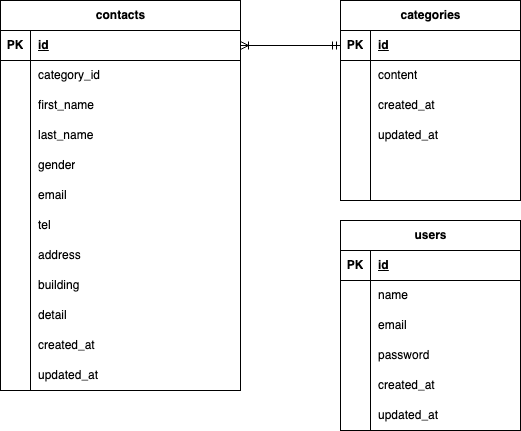

The diagram above was exported from draw.io. Its source (the exported page's mxGraphModel, read from the mxfile embedded in the PNG):
<mxGraphModel dx="596" dy="461" grid="1" gridSize="10" guides="1" tooltips="1" connect="1" arrows="1" fold="1" page="1" pageScale="1" pageWidth="827" pageHeight="1169" math="0" shadow="0">
  <root>
    <mxCell id="0" />
    <mxCell id="1" parent="0" />
    <mxCell id="25" value="contacts" style="shape=table;startSize=30;container=1;collapsible=1;childLayout=tableLayout;fixedRows=1;rowLines=0;fontStyle=1;align=center;resizeLast=1;html=1;" vertex="1" parent="1">
      <mxGeometry x="100" y="170" width="240" height="390" as="geometry" />
    </mxCell>
    <mxCell id="26" value="" style="shape=tableRow;horizontal=0;startSize=0;swimlaneHead=0;swimlaneBody=0;fillColor=none;collapsible=0;dropTarget=0;points=[[0,0.5],[1,0.5]];portConstraint=eastwest;top=0;left=0;right=0;bottom=1;" vertex="1" parent="25">
      <mxGeometry y="30" width="240" height="30" as="geometry" />
    </mxCell>
    <mxCell id="27" value="PK" style="shape=partialRectangle;connectable=0;fillColor=none;top=0;left=0;bottom=0;right=0;fontStyle=1;overflow=hidden;whiteSpace=wrap;html=1;" vertex="1" parent="26">
      <mxGeometry width="30" height="30" as="geometry">
        <mxRectangle width="30" height="30" as="alternateBounds" />
      </mxGeometry>
    </mxCell>
    <mxCell id="28" value="id" style="shape=partialRectangle;connectable=0;fillColor=none;top=0;left=0;bottom=0;right=0;align=left;spacingLeft=6;fontStyle=5;overflow=hidden;whiteSpace=wrap;html=1;" vertex="1" parent="26">
      <mxGeometry x="30" width="210" height="30" as="geometry">
        <mxRectangle width="210" height="30" as="alternateBounds" />
      </mxGeometry>
    </mxCell>
    <mxCell id="29" value="" style="shape=tableRow;horizontal=0;startSize=0;swimlaneHead=0;swimlaneBody=0;fillColor=none;collapsible=0;dropTarget=0;points=[[0,0.5],[1,0.5]];portConstraint=eastwest;top=0;left=0;right=0;bottom=0;" vertex="1" parent="25">
      <mxGeometry y="60" width="240" height="30" as="geometry" />
    </mxCell>
    <mxCell id="30" value="" style="shape=partialRectangle;connectable=0;fillColor=none;top=0;left=0;bottom=0;right=0;editable=1;overflow=hidden;whiteSpace=wrap;html=1;" vertex="1" parent="29">
      <mxGeometry width="30" height="30" as="geometry">
        <mxRectangle width="30" height="30" as="alternateBounds" />
      </mxGeometry>
    </mxCell>
    <mxCell id="31" value="category_id" style="shape=partialRectangle;connectable=0;fillColor=none;top=0;left=0;bottom=0;right=0;align=left;spacingLeft=6;overflow=hidden;whiteSpace=wrap;html=1;" vertex="1" parent="29">
      <mxGeometry x="30" width="210" height="30" as="geometry">
        <mxRectangle width="210" height="30" as="alternateBounds" />
      </mxGeometry>
    </mxCell>
    <mxCell id="32" value="" style="shape=tableRow;horizontal=0;startSize=0;swimlaneHead=0;swimlaneBody=0;fillColor=none;collapsible=0;dropTarget=0;points=[[0,0.5],[1,0.5]];portConstraint=eastwest;top=0;left=0;right=0;bottom=0;" vertex="1" parent="25">
      <mxGeometry y="90" width="240" height="30" as="geometry" />
    </mxCell>
    <mxCell id="33" value="" style="shape=partialRectangle;connectable=0;fillColor=none;top=0;left=0;bottom=0;right=0;editable=1;overflow=hidden;whiteSpace=wrap;html=1;" vertex="1" parent="32">
      <mxGeometry width="30" height="30" as="geometry">
        <mxRectangle width="30" height="30" as="alternateBounds" />
      </mxGeometry>
    </mxCell>
    <mxCell id="34" value="first_name" style="shape=partialRectangle;connectable=0;fillColor=none;top=0;left=0;bottom=0;right=0;align=left;spacingLeft=6;overflow=hidden;whiteSpace=wrap;html=1;" vertex="1" parent="32">
      <mxGeometry x="30" width="210" height="30" as="geometry">
        <mxRectangle width="210" height="30" as="alternateBounds" />
      </mxGeometry>
    </mxCell>
    <mxCell id="35" value="" style="shape=tableRow;horizontal=0;startSize=0;swimlaneHead=0;swimlaneBody=0;fillColor=none;collapsible=0;dropTarget=0;points=[[0,0.5],[1,0.5]];portConstraint=eastwest;top=0;left=0;right=0;bottom=0;" vertex="1" parent="25">
      <mxGeometry y="120" width="240" height="30" as="geometry" />
    </mxCell>
    <mxCell id="36" value="" style="shape=partialRectangle;connectable=0;fillColor=none;top=0;left=0;bottom=0;right=0;editable=1;overflow=hidden;whiteSpace=wrap;html=1;" vertex="1" parent="35">
      <mxGeometry width="30" height="30" as="geometry">
        <mxRectangle width="30" height="30" as="alternateBounds" />
      </mxGeometry>
    </mxCell>
    <mxCell id="37" value="last_name" style="shape=partialRectangle;connectable=0;fillColor=none;top=0;left=0;bottom=0;right=0;align=left;spacingLeft=6;overflow=hidden;whiteSpace=wrap;html=1;" vertex="1" parent="35">
      <mxGeometry x="30" width="210" height="30" as="geometry">
        <mxRectangle width="210" height="30" as="alternateBounds" />
      </mxGeometry>
    </mxCell>
    <mxCell id="78" value="" style="shape=tableRow;horizontal=0;startSize=0;swimlaneHead=0;swimlaneBody=0;fillColor=none;collapsible=0;dropTarget=0;points=[[0,0.5],[1,0.5]];portConstraint=eastwest;top=0;left=0;right=0;bottom=0;" vertex="1" parent="25">
      <mxGeometry y="150" width="240" height="30" as="geometry" />
    </mxCell>
    <mxCell id="79" value="" style="shape=partialRectangle;connectable=0;fillColor=none;top=0;left=0;bottom=0;right=0;editable=1;overflow=hidden;whiteSpace=wrap;html=1;" vertex="1" parent="78">
      <mxGeometry width="30" height="30" as="geometry">
        <mxRectangle width="30" height="30" as="alternateBounds" />
      </mxGeometry>
    </mxCell>
    <mxCell id="80" value="gender" style="shape=partialRectangle;connectable=0;fillColor=none;top=0;left=0;bottom=0;right=0;align=left;spacingLeft=6;overflow=hidden;whiteSpace=wrap;html=1;" vertex="1" parent="78">
      <mxGeometry x="30" width="210" height="30" as="geometry">
        <mxRectangle width="210" height="30" as="alternateBounds" />
      </mxGeometry>
    </mxCell>
    <mxCell id="81" value="" style="shape=tableRow;horizontal=0;startSize=0;swimlaneHead=0;swimlaneBody=0;fillColor=none;collapsible=0;dropTarget=0;points=[[0,0.5],[1,0.5]];portConstraint=eastwest;top=0;left=0;right=0;bottom=0;" vertex="1" parent="25">
      <mxGeometry y="180" width="240" height="30" as="geometry" />
    </mxCell>
    <mxCell id="82" value="" style="shape=partialRectangle;connectable=0;fillColor=none;top=0;left=0;bottom=0;right=0;editable=1;overflow=hidden;whiteSpace=wrap;html=1;" vertex="1" parent="81">
      <mxGeometry width="30" height="30" as="geometry">
        <mxRectangle width="30" height="30" as="alternateBounds" />
      </mxGeometry>
    </mxCell>
    <mxCell id="83" value="email" style="shape=partialRectangle;connectable=0;fillColor=none;top=0;left=0;bottom=0;right=0;align=left;spacingLeft=6;overflow=hidden;whiteSpace=wrap;html=1;" vertex="1" parent="81">
      <mxGeometry x="30" width="210" height="30" as="geometry">
        <mxRectangle width="210" height="30" as="alternateBounds" />
      </mxGeometry>
    </mxCell>
    <mxCell id="84" value="" style="shape=tableRow;horizontal=0;startSize=0;swimlaneHead=0;swimlaneBody=0;fillColor=none;collapsible=0;dropTarget=0;points=[[0,0.5],[1,0.5]];portConstraint=eastwest;top=0;left=0;right=0;bottom=0;" vertex="1" parent="25">
      <mxGeometry y="210" width="240" height="30" as="geometry" />
    </mxCell>
    <mxCell id="85" value="" style="shape=partialRectangle;connectable=0;fillColor=none;top=0;left=0;bottom=0;right=0;editable=1;overflow=hidden;whiteSpace=wrap;html=1;" vertex="1" parent="84">
      <mxGeometry width="30" height="30" as="geometry">
        <mxRectangle width="30" height="30" as="alternateBounds" />
      </mxGeometry>
    </mxCell>
    <mxCell id="86" value="tel" style="shape=partialRectangle;connectable=0;fillColor=none;top=0;left=0;bottom=0;right=0;align=left;spacingLeft=6;overflow=hidden;whiteSpace=wrap;html=1;" vertex="1" parent="84">
      <mxGeometry x="30" width="210" height="30" as="geometry">
        <mxRectangle width="210" height="30" as="alternateBounds" />
      </mxGeometry>
    </mxCell>
    <mxCell id="87" value="" style="shape=tableRow;horizontal=0;startSize=0;swimlaneHead=0;swimlaneBody=0;fillColor=none;collapsible=0;dropTarget=0;points=[[0,0.5],[1,0.5]];portConstraint=eastwest;top=0;left=0;right=0;bottom=0;" vertex="1" parent="25">
      <mxGeometry y="240" width="240" height="30" as="geometry" />
    </mxCell>
    <mxCell id="88" value="" style="shape=partialRectangle;connectable=0;fillColor=none;top=0;left=0;bottom=0;right=0;editable=1;overflow=hidden;whiteSpace=wrap;html=1;" vertex="1" parent="87">
      <mxGeometry width="30" height="30" as="geometry">
        <mxRectangle width="30" height="30" as="alternateBounds" />
      </mxGeometry>
    </mxCell>
    <mxCell id="89" value="address" style="shape=partialRectangle;connectable=0;fillColor=none;top=0;left=0;bottom=0;right=0;align=left;spacingLeft=6;overflow=hidden;whiteSpace=wrap;html=1;" vertex="1" parent="87">
      <mxGeometry x="30" width="210" height="30" as="geometry">
        <mxRectangle width="210" height="30" as="alternateBounds" />
      </mxGeometry>
    </mxCell>
    <mxCell id="90" value="" style="shape=tableRow;horizontal=0;startSize=0;swimlaneHead=0;swimlaneBody=0;fillColor=none;collapsible=0;dropTarget=0;points=[[0,0.5],[1,0.5]];portConstraint=eastwest;top=0;left=0;right=0;bottom=0;" vertex="1" parent="25">
      <mxGeometry y="270" width="240" height="30" as="geometry" />
    </mxCell>
    <mxCell id="91" value="" style="shape=partialRectangle;connectable=0;fillColor=none;top=0;left=0;bottom=0;right=0;editable=1;overflow=hidden;whiteSpace=wrap;html=1;" vertex="1" parent="90">
      <mxGeometry width="30" height="30" as="geometry">
        <mxRectangle width="30" height="30" as="alternateBounds" />
      </mxGeometry>
    </mxCell>
    <mxCell id="92" value="building" style="shape=partialRectangle;connectable=0;fillColor=none;top=0;left=0;bottom=0;right=0;align=left;spacingLeft=6;overflow=hidden;whiteSpace=wrap;html=1;" vertex="1" parent="90">
      <mxGeometry x="30" width="210" height="30" as="geometry">
        <mxRectangle width="210" height="30" as="alternateBounds" />
      </mxGeometry>
    </mxCell>
    <mxCell id="93" value="" style="shape=tableRow;horizontal=0;startSize=0;swimlaneHead=0;swimlaneBody=0;fillColor=none;collapsible=0;dropTarget=0;points=[[0,0.5],[1,0.5]];portConstraint=eastwest;top=0;left=0;right=0;bottom=0;" vertex="1" parent="25">
      <mxGeometry y="300" width="240" height="30" as="geometry" />
    </mxCell>
    <mxCell id="94" value="" style="shape=partialRectangle;connectable=0;fillColor=none;top=0;left=0;bottom=0;right=0;editable=1;overflow=hidden;whiteSpace=wrap;html=1;" vertex="1" parent="93">
      <mxGeometry width="30" height="30" as="geometry">
        <mxRectangle width="30" height="30" as="alternateBounds" />
      </mxGeometry>
    </mxCell>
    <mxCell id="95" value="detail" style="shape=partialRectangle;connectable=0;fillColor=none;top=0;left=0;bottom=0;right=0;align=left;spacingLeft=6;overflow=hidden;whiteSpace=wrap;html=1;" vertex="1" parent="93">
      <mxGeometry x="30" width="210" height="30" as="geometry">
        <mxRectangle width="210" height="30" as="alternateBounds" />
      </mxGeometry>
    </mxCell>
    <mxCell id="117" value="" style="shape=tableRow;horizontal=0;startSize=0;swimlaneHead=0;swimlaneBody=0;fillColor=none;collapsible=0;dropTarget=0;points=[[0,0.5],[1,0.5]];portConstraint=eastwest;top=0;left=0;right=0;bottom=0;" vertex="1" parent="25">
      <mxGeometry y="330" width="240" height="30" as="geometry" />
    </mxCell>
    <mxCell id="118" value="" style="shape=partialRectangle;connectable=0;fillColor=none;top=0;left=0;bottom=0;right=0;editable=1;overflow=hidden;whiteSpace=wrap;html=1;" vertex="1" parent="117">
      <mxGeometry width="30" height="30" as="geometry">
        <mxRectangle width="30" height="30" as="alternateBounds" />
      </mxGeometry>
    </mxCell>
    <mxCell id="119" value="created_at" style="shape=partialRectangle;connectable=0;fillColor=none;top=0;left=0;bottom=0;right=0;align=left;spacingLeft=6;overflow=hidden;whiteSpace=wrap;html=1;" vertex="1" parent="117">
      <mxGeometry x="30" width="210" height="30" as="geometry">
        <mxRectangle width="210" height="30" as="alternateBounds" />
      </mxGeometry>
    </mxCell>
    <mxCell id="120" value="" style="shape=tableRow;horizontal=0;startSize=0;swimlaneHead=0;swimlaneBody=0;fillColor=none;collapsible=0;dropTarget=0;points=[[0,0.5],[1,0.5]];portConstraint=eastwest;top=0;left=0;right=0;bottom=0;" vertex="1" parent="25">
      <mxGeometry y="360" width="240" height="30" as="geometry" />
    </mxCell>
    <mxCell id="121" value="" style="shape=partialRectangle;connectable=0;fillColor=none;top=0;left=0;bottom=0;right=0;editable=1;overflow=hidden;whiteSpace=wrap;html=1;" vertex="1" parent="120">
      <mxGeometry width="30" height="30" as="geometry">
        <mxRectangle width="30" height="30" as="alternateBounds" />
      </mxGeometry>
    </mxCell>
    <mxCell id="122" value="updated_at" style="shape=partialRectangle;connectable=0;fillColor=none;top=0;left=0;bottom=0;right=0;align=left;spacingLeft=6;overflow=hidden;whiteSpace=wrap;html=1;" vertex="1" parent="120">
      <mxGeometry x="30" width="210" height="30" as="geometry">
        <mxRectangle width="210" height="30" as="alternateBounds" />
      </mxGeometry>
    </mxCell>
    <mxCell id="96" value="categories" style="shape=table;startSize=30;container=1;collapsible=1;childLayout=tableLayout;fixedRows=1;rowLines=0;fontStyle=1;align=center;resizeLast=1;html=1;" vertex="1" parent="1">
      <mxGeometry x="440" y="170" width="180" height="200" as="geometry" />
    </mxCell>
    <mxCell id="97" value="" style="shape=tableRow;horizontal=0;startSize=0;swimlaneHead=0;swimlaneBody=0;fillColor=none;collapsible=0;dropTarget=0;points=[[0,0.5],[1,0.5]];portConstraint=eastwest;top=0;left=0;right=0;bottom=1;" vertex="1" parent="96">
      <mxGeometry y="30" width="180" height="30" as="geometry" />
    </mxCell>
    <mxCell id="98" value="PK" style="shape=partialRectangle;connectable=0;fillColor=none;top=0;left=0;bottom=0;right=0;fontStyle=1;overflow=hidden;whiteSpace=wrap;html=1;" vertex="1" parent="97">
      <mxGeometry width="30" height="30" as="geometry">
        <mxRectangle width="30" height="30" as="alternateBounds" />
      </mxGeometry>
    </mxCell>
    <mxCell id="99" value="id" style="shape=partialRectangle;connectable=0;fillColor=none;top=0;left=0;bottom=0;right=0;align=left;spacingLeft=6;fontStyle=5;overflow=hidden;whiteSpace=wrap;html=1;" vertex="1" parent="97">
      <mxGeometry x="30" width="150" height="30" as="geometry">
        <mxRectangle width="150" height="30" as="alternateBounds" />
      </mxGeometry>
    </mxCell>
    <mxCell id="100" value="" style="shape=tableRow;horizontal=0;startSize=0;swimlaneHead=0;swimlaneBody=0;fillColor=none;collapsible=0;dropTarget=0;points=[[0,0.5],[1,0.5]];portConstraint=eastwest;top=0;left=0;right=0;bottom=0;" vertex="1" parent="96">
      <mxGeometry y="60" width="180" height="30" as="geometry" />
    </mxCell>
    <mxCell id="101" value="" style="shape=partialRectangle;connectable=0;fillColor=none;top=0;left=0;bottom=0;right=0;editable=1;overflow=hidden;whiteSpace=wrap;html=1;" vertex="1" parent="100">
      <mxGeometry width="30" height="30" as="geometry">
        <mxRectangle width="30" height="30" as="alternateBounds" />
      </mxGeometry>
    </mxCell>
    <mxCell id="102" value="content" style="shape=partialRectangle;connectable=0;fillColor=none;top=0;left=0;bottom=0;right=0;align=left;spacingLeft=6;overflow=hidden;whiteSpace=wrap;html=1;" vertex="1" parent="100">
      <mxGeometry x="30" width="150" height="30" as="geometry">
        <mxRectangle width="150" height="30" as="alternateBounds" />
      </mxGeometry>
    </mxCell>
    <mxCell id="123" value="" style="shape=tableRow;horizontal=0;startSize=0;swimlaneHead=0;swimlaneBody=0;fillColor=none;collapsible=0;dropTarget=0;points=[[0,0.5],[1,0.5]];portConstraint=eastwest;top=0;left=0;right=0;bottom=0;" vertex="1" parent="96">
      <mxGeometry y="90" width="180" height="30" as="geometry" />
    </mxCell>
    <mxCell id="124" value="" style="shape=partialRectangle;connectable=0;fillColor=none;top=0;left=0;bottom=0;right=0;editable=1;overflow=hidden;whiteSpace=wrap;html=1;" vertex="1" parent="123">
      <mxGeometry width="30" height="30" as="geometry">
        <mxRectangle width="30" height="30" as="alternateBounds" />
      </mxGeometry>
    </mxCell>
    <mxCell id="125" value="created_at" style="shape=partialRectangle;connectable=0;fillColor=none;top=0;left=0;bottom=0;right=0;align=left;spacingLeft=6;overflow=hidden;whiteSpace=wrap;html=1;" vertex="1" parent="123">
      <mxGeometry x="30" width="150" height="30" as="geometry">
        <mxRectangle width="150" height="30" as="alternateBounds" />
      </mxGeometry>
    </mxCell>
    <mxCell id="126" value="" style="shape=tableRow;horizontal=0;startSize=0;swimlaneHead=0;swimlaneBody=0;fillColor=none;collapsible=0;dropTarget=0;points=[[0,0.5],[1,0.5]];portConstraint=eastwest;top=0;left=0;right=0;bottom=0;" vertex="1" parent="96">
      <mxGeometry y="120" width="180" height="30" as="geometry" />
    </mxCell>
    <mxCell id="127" value="" style="shape=partialRectangle;connectable=0;fillColor=none;top=0;left=0;bottom=0;right=0;editable=1;overflow=hidden;whiteSpace=wrap;html=1;" vertex="1" parent="126">
      <mxGeometry width="30" height="30" as="geometry">
        <mxRectangle width="30" height="30" as="alternateBounds" />
      </mxGeometry>
    </mxCell>
    <mxCell id="128" value="updated_at" style="shape=partialRectangle;connectable=0;fillColor=none;top=0;left=0;bottom=0;right=0;align=left;spacingLeft=6;overflow=hidden;whiteSpace=wrap;html=1;" vertex="1" parent="126">
      <mxGeometry x="30" width="150" height="30" as="geometry">
        <mxRectangle width="150" height="30" as="alternateBounds" />
      </mxGeometry>
    </mxCell>
    <mxCell id="103" value="" style="shape=tableRow;horizontal=0;startSize=0;swimlaneHead=0;swimlaneBody=0;fillColor=none;collapsible=0;dropTarget=0;points=[[0,0.5],[1,0.5]];portConstraint=eastwest;top=0;left=0;right=0;bottom=0;" vertex="1" parent="96">
      <mxGeometry y="150" width="180" height="30" as="geometry" />
    </mxCell>
    <mxCell id="104" value="" style="shape=partialRectangle;connectable=0;fillColor=none;top=0;left=0;bottom=0;right=0;editable=1;overflow=hidden;whiteSpace=wrap;html=1;" vertex="1" parent="103">
      <mxGeometry width="30" height="30" as="geometry">
        <mxRectangle width="30" height="30" as="alternateBounds" />
      </mxGeometry>
    </mxCell>
    <mxCell id="105" value="" style="shape=partialRectangle;connectable=0;fillColor=none;top=0;left=0;bottom=0;right=0;align=left;spacingLeft=6;overflow=hidden;whiteSpace=wrap;html=1;" vertex="1" parent="103">
      <mxGeometry x="30" width="150" height="30" as="geometry">
        <mxRectangle width="150" height="30" as="alternateBounds" />
      </mxGeometry>
    </mxCell>
    <mxCell id="106" value="" style="shape=tableRow;horizontal=0;startSize=0;swimlaneHead=0;swimlaneBody=0;fillColor=none;collapsible=0;dropTarget=0;points=[[0,0.5],[1,0.5]];portConstraint=eastwest;top=0;left=0;right=0;bottom=0;" vertex="1" parent="96">
      <mxGeometry y="180" width="180" height="20" as="geometry" />
    </mxCell>
    <mxCell id="107" value="" style="shape=partialRectangle;connectable=0;fillColor=none;top=0;left=0;bottom=0;right=0;editable=1;overflow=hidden;whiteSpace=wrap;html=1;" vertex="1" parent="106">
      <mxGeometry width="30" height="20" as="geometry">
        <mxRectangle width="30" height="20" as="alternateBounds" />
      </mxGeometry>
    </mxCell>
    <mxCell id="108" value="" style="shape=partialRectangle;connectable=0;fillColor=none;top=0;left=0;bottom=0;right=0;align=left;spacingLeft=6;overflow=hidden;whiteSpace=wrap;html=1;" vertex="1" parent="106">
      <mxGeometry x="30" width="150" height="20" as="geometry">
        <mxRectangle width="150" height="20" as="alternateBounds" />
      </mxGeometry>
    </mxCell>
    <mxCell id="130" value="" style="edgeStyle=entityRelationEdgeStyle;fontSize=12;html=1;endArrow=ERoneToMany;startArrow=ERmandOne;" edge="1" parent="1" source="97" target="26">
      <mxGeometry width="100" height="100" relative="1" as="geometry">
        <mxPoint x="410" y="220" as="sourcePoint" />
        <mxPoint x="400" y="280" as="targetPoint" />
        <Array as="points">
          <mxPoint x="370" y="390" />
        </Array>
      </mxGeometry>
    </mxCell>
    <mxCell id="131" value="users" style="shape=table;startSize=30;container=1;collapsible=1;childLayout=tableLayout;fixedRows=1;rowLines=0;fontStyle=1;align=center;resizeLast=1;html=1;" vertex="1" parent="1">
      <mxGeometry x="440" y="390" width="180" height="210" as="geometry" />
    </mxCell>
    <mxCell id="132" value="" style="shape=tableRow;horizontal=0;startSize=0;swimlaneHead=0;swimlaneBody=0;fillColor=none;collapsible=0;dropTarget=0;points=[[0,0.5],[1,0.5]];portConstraint=eastwest;top=0;left=0;right=0;bottom=1;" vertex="1" parent="131">
      <mxGeometry y="30" width="180" height="30" as="geometry" />
    </mxCell>
    <mxCell id="133" value="PK" style="shape=partialRectangle;connectable=0;fillColor=none;top=0;left=0;bottom=0;right=0;fontStyle=1;overflow=hidden;whiteSpace=wrap;html=1;" vertex="1" parent="132">
      <mxGeometry width="30" height="30" as="geometry">
        <mxRectangle width="30" height="30" as="alternateBounds" />
      </mxGeometry>
    </mxCell>
    <mxCell id="134" value="id" style="shape=partialRectangle;connectable=0;fillColor=none;top=0;left=0;bottom=0;right=0;align=left;spacingLeft=6;fontStyle=5;overflow=hidden;whiteSpace=wrap;html=1;" vertex="1" parent="132">
      <mxGeometry x="30" width="150" height="30" as="geometry">
        <mxRectangle width="150" height="30" as="alternateBounds" />
      </mxGeometry>
    </mxCell>
    <mxCell id="135" value="" style="shape=tableRow;horizontal=0;startSize=0;swimlaneHead=0;swimlaneBody=0;fillColor=none;collapsible=0;dropTarget=0;points=[[0,0.5],[1,0.5]];portConstraint=eastwest;top=0;left=0;right=0;bottom=0;" vertex="1" parent="131">
      <mxGeometry y="60" width="180" height="30" as="geometry" />
    </mxCell>
    <mxCell id="136" value="" style="shape=partialRectangle;connectable=0;fillColor=none;top=0;left=0;bottom=0;right=0;editable=1;overflow=hidden;whiteSpace=wrap;html=1;" vertex="1" parent="135">
      <mxGeometry width="30" height="30" as="geometry">
        <mxRectangle width="30" height="30" as="alternateBounds" />
      </mxGeometry>
    </mxCell>
    <mxCell id="137" value="name" style="shape=partialRectangle;connectable=0;fillColor=none;top=0;left=0;bottom=0;right=0;align=left;spacingLeft=6;overflow=hidden;whiteSpace=wrap;html=1;" vertex="1" parent="135">
      <mxGeometry x="30" width="150" height="30" as="geometry">
        <mxRectangle width="150" height="30" as="alternateBounds" />
      </mxGeometry>
    </mxCell>
    <mxCell id="138" value="" style="shape=tableRow;horizontal=0;startSize=0;swimlaneHead=0;swimlaneBody=0;fillColor=none;collapsible=0;dropTarget=0;points=[[0,0.5],[1,0.5]];portConstraint=eastwest;top=0;left=0;right=0;bottom=0;" vertex="1" parent="131">
      <mxGeometry y="90" width="180" height="30" as="geometry" />
    </mxCell>
    <mxCell id="139" value="" style="shape=partialRectangle;connectable=0;fillColor=none;top=0;left=0;bottom=0;right=0;editable=1;overflow=hidden;whiteSpace=wrap;html=1;" vertex="1" parent="138">
      <mxGeometry width="30" height="30" as="geometry">
        <mxRectangle width="30" height="30" as="alternateBounds" />
      </mxGeometry>
    </mxCell>
    <mxCell id="140" value="email" style="shape=partialRectangle;connectable=0;fillColor=none;top=0;left=0;bottom=0;right=0;align=left;spacingLeft=6;overflow=hidden;whiteSpace=wrap;html=1;" vertex="1" parent="138">
      <mxGeometry x="30" width="150" height="30" as="geometry">
        <mxRectangle width="150" height="30" as="alternateBounds" />
      </mxGeometry>
    </mxCell>
    <mxCell id="141" value="" style="shape=tableRow;horizontal=0;startSize=0;swimlaneHead=0;swimlaneBody=0;fillColor=none;collapsible=0;dropTarget=0;points=[[0,0.5],[1,0.5]];portConstraint=eastwest;top=0;left=0;right=0;bottom=0;" vertex="1" parent="131">
      <mxGeometry y="120" width="180" height="30" as="geometry" />
    </mxCell>
    <mxCell id="142" value="" style="shape=partialRectangle;connectable=0;fillColor=none;top=0;left=0;bottom=0;right=0;editable=1;overflow=hidden;whiteSpace=wrap;html=1;" vertex="1" parent="141">
      <mxGeometry width="30" height="30" as="geometry">
        <mxRectangle width="30" height="30" as="alternateBounds" />
      </mxGeometry>
    </mxCell>
    <mxCell id="143" value="password" style="shape=partialRectangle;connectable=0;fillColor=none;top=0;left=0;bottom=0;right=0;align=left;spacingLeft=6;overflow=hidden;whiteSpace=wrap;html=1;" vertex="1" parent="141">
      <mxGeometry x="30" width="150" height="30" as="geometry">
        <mxRectangle width="150" height="30" as="alternateBounds" />
      </mxGeometry>
    </mxCell>
    <mxCell id="144" value="" style="shape=tableRow;horizontal=0;startSize=0;swimlaneHead=0;swimlaneBody=0;fillColor=none;collapsible=0;dropTarget=0;points=[[0,0.5],[1,0.5]];portConstraint=eastwest;top=0;left=0;right=0;bottom=0;" vertex="1" parent="131">
      <mxGeometry y="150" width="180" height="30" as="geometry" />
    </mxCell>
    <mxCell id="145" value="" style="shape=partialRectangle;connectable=0;fillColor=none;top=0;left=0;bottom=0;right=0;editable=1;overflow=hidden;whiteSpace=wrap;html=1;" vertex="1" parent="144">
      <mxGeometry width="30" height="30" as="geometry">
        <mxRectangle width="30" height="30" as="alternateBounds" />
      </mxGeometry>
    </mxCell>
    <mxCell id="146" value="created_at" style="shape=partialRectangle;connectable=0;fillColor=none;top=0;left=0;bottom=0;right=0;align=left;spacingLeft=6;overflow=hidden;whiteSpace=wrap;html=1;" vertex="1" parent="144">
      <mxGeometry x="30" width="150" height="30" as="geometry">
        <mxRectangle width="150" height="30" as="alternateBounds" />
      </mxGeometry>
    </mxCell>
    <mxCell id="147" value="" style="shape=tableRow;horizontal=0;startSize=0;swimlaneHead=0;swimlaneBody=0;fillColor=none;collapsible=0;dropTarget=0;points=[[0,0.5],[1,0.5]];portConstraint=eastwest;top=0;left=0;right=0;bottom=0;" vertex="1" parent="131">
      <mxGeometry y="180" width="180" height="30" as="geometry" />
    </mxCell>
    <mxCell id="148" value="" style="shape=partialRectangle;connectable=0;fillColor=none;top=0;left=0;bottom=0;right=0;editable=1;overflow=hidden;whiteSpace=wrap;html=1;" vertex="1" parent="147">
      <mxGeometry width="30" height="30" as="geometry">
        <mxRectangle width="30" height="30" as="alternateBounds" />
      </mxGeometry>
    </mxCell>
    <mxCell id="149" value="updated_at" style="shape=partialRectangle;connectable=0;fillColor=none;top=0;left=0;bottom=0;right=0;align=left;spacingLeft=6;overflow=hidden;whiteSpace=wrap;html=1;" vertex="1" parent="147">
      <mxGeometry x="30" width="150" height="30" as="geometry">
        <mxRectangle width="150" height="30" as="alternateBounds" />
      </mxGeometry>
    </mxCell>
  </root>
</mxGraphModel>